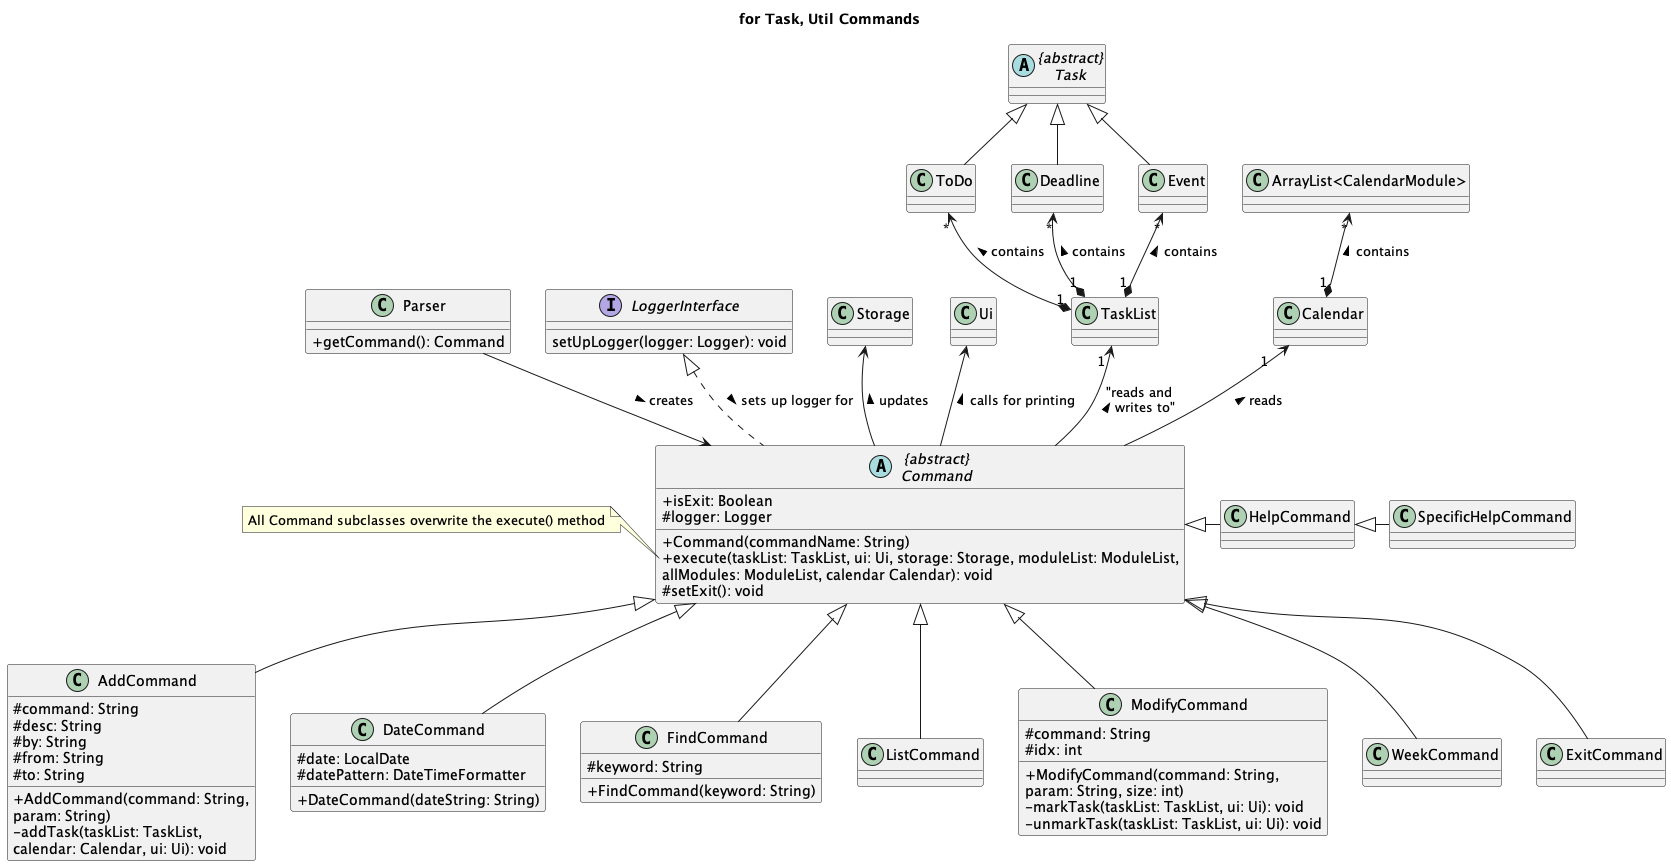

The diagram above was rendered by PlantUML. Its source (embedded in the PNG):
@startuml
'https://plantuml.com/class-diagram
skinparam classAttributeIconSize 0

title for Task, Util Commands

class Parser {
+ getCommand(): Command
}
Parser --> Command : creates >

abstract class "{abstract}\nCommand" as Command {
+ isExit: Boolean
# logger: Logger
+ Command(commandName: String)
+ execute(taskList: TaskList, ui: Ui, storage: Storage, moduleList: ModuleList,
allModules: ModuleList, calendar Calendar): void
# setExit(): void
}

note left of Command::execute
    All Command subclasses overwrite the execute() method
end note

interface LoggerInterface {
setUpLogger(logger: Logger): void
}
LoggerInterface <|.. Command : sets up logger for >

class AddCommand {
# command: String
# desc: String
# by: String
# from: String
# to: String
__
+ AddCommand(command: String,
param: String)
- addTask(taskList: TaskList,
calendar: Calendar, ui: Ui): void
}
Command <|-- AddCommand

class DateCommand {
# date: LocalDate
# datePattern: DateTimeFormatter
+ DateCommand(dateString: String)
}
Command <|-- DateCommand

class FindCommand{
# keyword: String
+ FindCommand(keyword: String)
}
Command <|-- FindCommand

class ListCommand
Command <|-- ListCommand

class ModifyCommand{
# command: String
# idx: int
+ModifyCommand(command: String,
param: String, size: int)
-markTask(taskList: TaskList, ui: Ui): void
-unmarkTask(taskList: TaskList, ui: Ui): void
}
Command <|-- ModifyCommand

class WeekCommand
Command <|-- WeekCommand

class ExitCommand
Command <|-- ExitCommand

class HelpCommand
Command <|- HelpCommand

class SpecificHelpCommand
HelpCommand <|- SpecificHelpCommand

Storage <-- Command : updates <
Ui <-- Command : calls for printing <
TaskList "1 " <-- Command : "reads and\n writes to" <
abstract class "{abstract}\nTask" as Task
ToDo "*" <--* "1" TaskList : contains <
Deadline "*" <--* "1" TaskList : contains <
Event "*" <--* "1" TaskList : contains <
Calendar "1   " <-- Command : reads <
"ArrayList<CalendarModule>" "*" <--* "1" Calendar : contains <

Task <|-- ToDo
Task <|-- Deadline
Task <|-- Event

@enduml